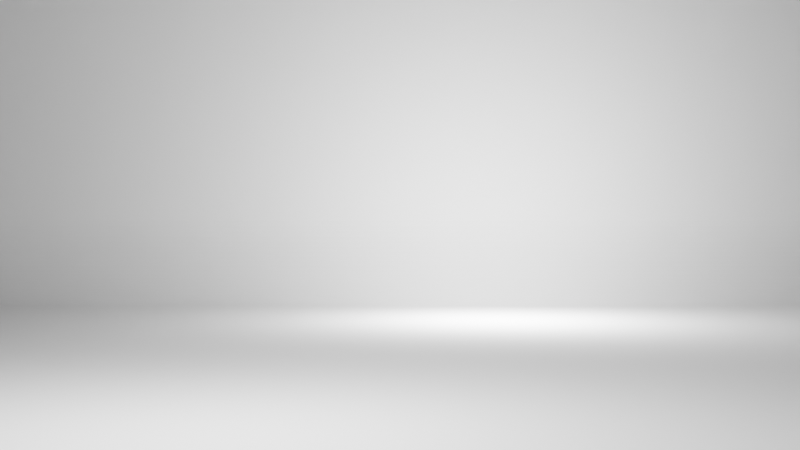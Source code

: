 # Source: studio_1.blend  (saved by Blender 2.91.10; exported with 4.5.12 LTS)
import bpy
from mathutils import Matrix  # noqa: F401  (used for matrix-valued properties, if any)

bpy.ops.wm.read_factory_settings(use_empty=True)
scene = bpy.context.scene
scene.name = 'Scene'

# ---- collections
col_collection = bpy.data.collections.new('Collection'); scene.collection.children.link(col_collection)

# ---- world
world_world = bpy.data.worlds.new('World'); scene.world = world_world
world_world.use_nodes = True; world_world.node_tree.nodes.clear()
_N = world_world.node_tree.nodes; _L = world_world.node_tree.links
n0 = _N.new('ShaderNodeOutputWorld'); n0.name = 'World Output'; n0.location = (300, 300)
n1 = _N.new('ShaderNodeBackground'); n1.name = 'Background'; n1.location = (10, 300)
n1.inputs[0].default_value = (0.05088, 0.05088, 0.05088, 1.0)
_L.new(n1.outputs[0], n0.inputs[0])
n0.is_active_output = True
world_world.color = (0.05088, 0.05088, 0.05088)
world_world.use_sun_shadow = False
world_world.sun_shadow_jitter_overblur = 0.0

# ---- cameras
cam_camera = bpy.data.cameras.new('Camera')
cam_camera.clip_end = 100.0
cam_camera.ortho_scale = 7.314

# ---- lights
light_light = bpy.data.lights.new('Light', 'POINT')
light_light.transmission_factor = 0.0
light_light.energy = 1.5e+04
light_light.shadow_soft_size = 10.0
light_light.shadow_maximum_resolution = 0.006
light_light.use_absolute_resolution = True
light_light_003 = bpy.data.lights.new('Light.003', 'POINT')
light_light_003.transmission_factor = 0.0
light_light_003.energy = 1e+04
light_light_003.shadow_soft_size = 0.1
light_light_003.shadow_maximum_resolution = 0.006
light_light_003.use_absolute_resolution = True

# ---- meshes
me_plane = bpy.data.meshes.new('Plane')
me_plane.from_pydata([(-1.0, -1.0, 0.0), (1.0, -1.0, 0.0), (-1.0, 1.0, 1.674), (1.0, 1.0, 1.674), (-1.0, 0.85, 0.0), (-1.0, 1.0, 0.15), (-1.0, 0.8594, 0.000296), (-1.0, 0.8688, 0.001183), (-1.0, 0.8781, 0.002657), (-1.0, 0.8873, 0.004713), (-1.0, 0.8964, 0.007342), (-1.0, 0.9052, 0.01053), (-1.0, 0.9139, 0.01428), (-1.0, 0.9223, 0.01855), (-1.0, 0.9304, 0.02335), (-1.0, 0.9382, 0.02865), (-1.0, 0.9456, 0.03442), (-1.0, 0.9527, 0.04065), (-1.0, 0.9593, 0.04732), (-1.0, 0.9656, 0.05439), (-1.0, 0.9714, 0.06183), (-1.0, 0.9766, 0.06963), (-1.0, 0.9814, 0.07774), (-1.0, 0.9857, 0.08613), (-1.0, 0.9895, 0.09478), (-1.0, 0.9927, 0.1036), (-1.0, 0.9953, 0.1127), (-1.0, 0.9973, 0.1219), (-1.0, 0.9988, 0.1312), (-1.0, 0.9997, 0.1406), (1.0, 1.0, 0.15), (1.0, 0.85, 0.0), (1.0, 0.9997, 0.1406), (1.0, 0.9988, 0.1312), (1.0, 0.9973, 0.1219), (1.0, 0.9953, 0.1127), (1.0, 0.9927, 0.1036), (1.0, 0.9895, 0.09478), (1.0, 0.9857, 0.08613), (1.0, 0.9814, 0.07774), (1.0, 0.9766, 0.06963), (1.0, 0.9714, 0.06183), (1.0, 0.9656, 0.05439), (1.0, 0.9593, 0.04732), (1.0, 0.9527, 0.04065), (1.0, 0.9456, 0.03442), (1.0, 0.9382, 0.02865), (1.0, 0.9304, 0.02335), (1.0, 0.9223, 0.01855), (1.0, 0.9139, 0.01428), (1.0, 0.9052, 0.01053), (1.0, 0.8964, 0.007342), (1.0, 0.8873, 0.004713), (1.0, 0.8781, 0.002657), (1.0, 0.8688, 0.001183), (1.0, 0.8594, 0.000296)], [], [(5, 30, 3, 2), (30, 5, 29, 32), (32, 29, 28, 33), (33, 28, 27, 34), (34, 27, 26, 35), (35, 26, 25, 36), (36, 25, 24, 37), (37, 24, 23, 38), (38, 23, 22, 39), (39, 22, 21, 40), (40, 21, 20, 41), (41, 20, 19, 42), (42, 19, 18, 43), (43, 18, 17, 44), (44, 17, 16, 45), (45, 16, 15, 46), (46, 15, 14, 47), (47, 14, 13, 48), (48, 13, 12, 49), (49, 12, 11, 50), (50, 11, 10, 51), (51, 10, 9, 52), (52, 9, 8, 53), (53, 8, 7, 54), (54, 7, 6, 55), (55, 6, 4, 31), (0, 1, 31, 4)])
_uv = me_plane.uv_layers.new(name='UVMap')
_uv.uv.foreach_set('vector', [0.0, 1.0, 1.0, 1.0, 1.0, 1.0, 0.0, 1.0, 1.0, 1.0, 0.0, 1.0, 0.0, 1.0, 1.0, 1.0, 1.0, 1.0, 0.0, 1.0, 0.0, 1.0, 1.0, 1.0, 1.0, 1.0, 0.0, 1.0, 0.0, 1.0, 1.0, 1.0, 1.0, 1.0, 0.0, 1.0, 0.0, 1.0, 1.0, 1.0, 1.0, 1.0, 0.0, 1.0, 0.0, 1.0, 1.0, 1.0, 1.0, 1.0, 0.0, 1.0, 0.0, 1.0, 1.0, 1.0, 1.0, 1.0, 0.0, 1.0, 0.0, 1.0, 1.0, 1.0, 1.0, 1.0, 0.0, 1.0, 0.0, 1.0, 1.0, 1.0, 1.0, 1.0, 0.0, 1.0, 0.0, 1.0, 1.0, 1.0, 1.0, 1.0, 0.0, 1.0, 0.0, 1.0, 1.0, 1.0, 1.0, 1.0, 0.0, 1.0, 0.0, 1.0, 1.0, 1.0, 1.0, 1.0, 0.0, 1.0, 0.0, 1.0, 1.0, 1.0, 1.0, 1.0, 0.0, 1.0, 0.0, 0.9763, 1.0, 0.9763, 1.0, 0.9763, 0.0, 0.9763, 0.0, 0.9728, 1.0, 0.9728, 1.0, 0.9728, 0.0, 0.9728, 0.0, 0.9691, 1.0, 0.9691, 1.0, 0.9691, 0.0, 0.9691, 0.0, 0.9652, 1.0, 0.9652, 1.0, 0.9652, 0.0, 0.9652, 0.0, 0.9611, 1.0, 0.9611, 1.0, 0.9611, 0.0, 0.9611, 0.0, 0.9569, 1.0, 0.9569, 1.0, 0.9569, 0.0, 0.9569, 0.0, 0.9526, 1.0, 0.9526, 1.0, 0.9526, 0.0, 0.9526, 0.0, 0.9482, 1.0, 0.9482, 1.0, 0.9482, 0.0, 0.9482, 0.0, 0.9437, 1.0, 0.9437, 1.0, 0.9437, 0.0, 0.9437, 0.0, 0.9391, 1.0, 0.9391, 1.0, 0.9391, 0.0, 0.9391, 0.0, 0.9344, 1.0, 0.9344, 1.0, 0.9344, 0.0, 0.9344, 0.0, 0.9297, 1.0, 0.9297, 1.0, 0.9297, 0.0, 0.9297, 0.0, 0.925, 1.0, 0.925, 0.0, 0.0, 1.0, 0.0, 1.0, 0.925, 0.0, 0.925])
me_plane.use_remesh_fix_poles = True
me_plane.use_remesh_preserve_attributes = False
me_plane.use_mirror_vertex_groups = False
me_plane.update()

# ---- objects
ob_light = bpy.data.objects.new('Light', light_light)
ob_camera = bpy.data.objects.new('Camera', cam_camera)
ob_plane = bpy.data.objects.new('Plane', me_plane)
ob_light_001 = bpy.data.objects.new('Light.001', light_light_003)

# ---- transforms, parenting, visibility, modifiers, constraints
ob_light.location = (-2.677, -8.399, 6.714)
ob_light.rotation_euler = (0.6503, 0.05522, 1.866)
ob_light.lock_rotations_4d = False
ob_light.empty_display_type = 'ARROWS'
ob_light.color = (0.0, 0.0, 0.0, 0.0)
ob_light.lineart.crease_threshold = 0.0
ob_camera.location = (0.04641, -28.62, 3.883)
ob_camera.rotation_euler = (1.571, 0.0, 0.0)
ob_camera.scale = (13.75, 13.75, 13.75)
ob_camera.lock_rotations_4d = False
ob_camera.empty_display_type = 'ARROWS'
ob_camera.color = (0.0, 0.0, 0.0, 0.0)
ob_camera.display_type = 'WIRE'
ob_camera.lineart.crease_threshold = 0.0
ob_plane.location = (0.0, 0.0, 0.0)
ob_plane.scale = (29.2, 29.2, 29.2)
ob_plane.lineart.crease_threshold = 0.0
ob_light_001.location = (4.115, 16.92, 4.795)
ob_light_001.rotation_euler = (0.6503, 0.05522, 1.866)
ob_light_001.lock_rotations_4d = False
ob_light_001.empty_display_type = 'ARROWS'
ob_light_001.color = (0.0, 0.0, 0.0, 0.0)
ob_light_001.lineart.crease_threshold = 0.0

# ---- collection membership
col_collection.objects.link(ob_light)
col_collection.objects.link(ob_camera)
col_collection.objects.link(ob_plane)
col_collection.objects.link(ob_light_001)

# ---- scene / render settings (as saved in the file)
scene.camera = ob_camera
scene.frame_start = 1; scene.frame_end = 250; scene.frame_set(1)
scene.render.engine = 'BLENDER_EEVEE_NEXT'
scene.cycles.use_denoising = False
scene.cycles.samples = 128
scene.cycles.sampling_pattern = 'TABULATED_SOBOL'
scene.cycles.use_adaptive_sampling = False
scene.cycles.use_light_tree = False
scene.view_settings.view_transform = 'Filmic'
bpy.context.view_layer.update()
